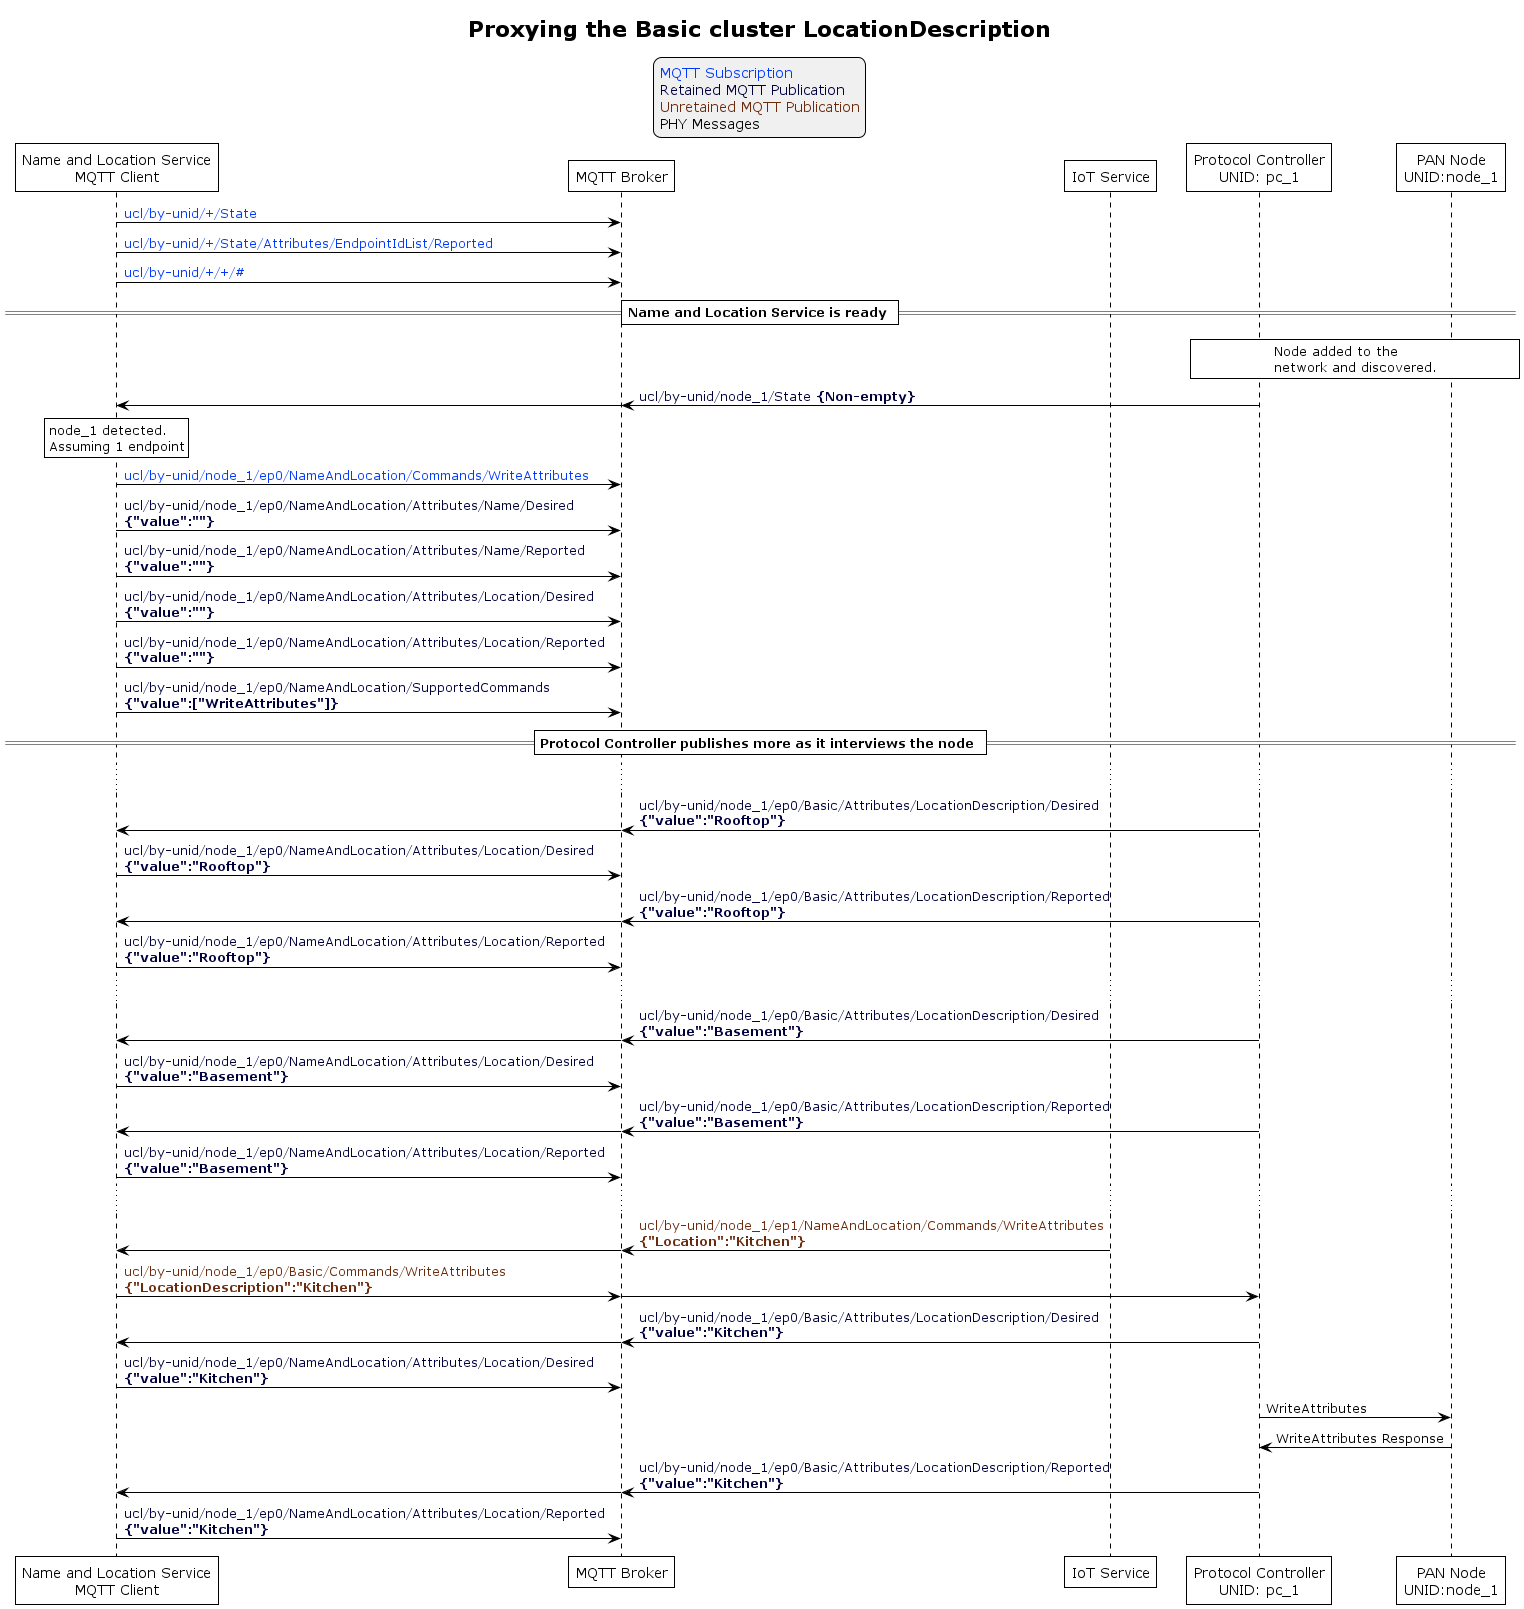

The diagram above was rendered by PlantUML. Its source (embedded in the PNG):
@startuml
'Style matching the other figures in chapter.
!theme plain
skinparam LegendBackgroundColor #F0F0F0

title Proxying the Basic cluster <b>LocationDescription</b>

' Allows to do simultaneous transmissions
!pragma teoz true

legend top
<font color=#0039FB>MQTT Subscription</font>
<font color=#00003C>Retained MQTT Publication</font>
<font color=#6C2A0D>Unretained MQTT Publication</font>
<font color=#000000>PHY Messages</font>
endlegend

participant "Name and Location Service\nMQTT Client" as naming_service
participant "MQTT Broker" as mqtt_broker
participant "IoT Service" as iot_service
participant "Protocol Controller\nUNID: pc_1" as pc_1
participant "PAN Node\nUNID:node_1" as node_1

naming_service -> mqtt_broker: <font color=#0039FB>ucl/by-unid/+/State</font>
naming_service -> mqtt_broker: <font color=#0039FB>ucl/by-unid/+/State/Attributes/EndpointIdList/Reported</font>
naming_service -> mqtt_broker: <font color=#0039FB>ucl/by-unid/+/+/#</font>

== Name and Location Service is ready ==

rnote over pc_1, node_1: Node added to the\nnetwork and discovered.

pc_1 -> mqtt_broker: <font color=#00003C>ucl/by-unid/node_1/State <b>{Non-empty}
& mqtt_broker -> naming_service

rnote over naming_service: node_1 detected.\nAssuming 1 endpoint

naming_service -> mqtt_broker: <font color=#0039FB>ucl/by-unid/node_1/ep0/NameAndLocation/Commands/WriteAttributes</font>
naming_service -> mqtt_broker: <font color=#00003C>ucl/by-unid/node_1/ep0/NameAndLocation/Attributes/Name/Desired\n<font color=#00003C><b>{"value":""}
naming_service -> mqtt_broker: <font color=#00003C>ucl/by-unid/node_1/ep0/NameAndLocation/Attributes/Name/Reported\n<font color=#00003C><b>{"value":""}
naming_service -> mqtt_broker: <font color=#00003C>ucl/by-unid/node_1/ep0/NameAndLocation/Attributes/Location/Desired\n<font color=#00003C><b>{"value":""}
naming_service -> mqtt_broker: <font color=#00003C>ucl/by-unid/node_1/ep0/NameAndLocation/Attributes/Location/Reported\n<font color=#00003C><b>{"value":""}
naming_service -> mqtt_broker: <font color=#00003C>ucl/by-unid/node_1/ep0/NameAndLocation/SupportedCommands\n<font color=#00003C><b>{"value":["WriteAttributes"]}

== Protocol Controller publishes more as it interviews the node ==

...

pc_1 -> mqtt_broker: <font color=#00003C>ucl/by-unid/node_1/ep0/Basic/Attributes/LocationDescription/Desired\n<font color=#00003C><b>{"value":"Rooftop"}
& mqtt_broker -> naming_service

naming_service -> mqtt_broker: <font color=#00003C>ucl/by-unid/node_1/ep0/NameAndLocation/Attributes/Location/Desired\n<font color=#00003C><b>{"value":"Rooftop"}

pc_1 -> mqtt_broker: <font color=#00003C>ucl/by-unid/node_1/ep0/Basic/Attributes/LocationDescription/Reported\n<font color=#00003C><b>{"value":"Rooftop"}
& mqtt_broker -> naming_service

naming_service -> mqtt_broker: <font color=#00003C>ucl/by-unid/node_1/ep0/NameAndLocation/Attributes/Location/Reported\n<font color=#00003C><b>{"value":"Rooftop"}

...

pc_1 -> mqtt_broker: <font color=#00003C>ucl/by-unid/node_1/ep0/Basic/Attributes/LocationDescription/Desired\n<font color=#00003C><b>{"value":"Basement"}
& mqtt_broker -> naming_service

naming_service -> mqtt_broker: <font color=#00003C>ucl/by-unid/node_1/ep0/NameAndLocation/Attributes/Location/Desired\n<font color=#00003C><b>{"value":"Basement"}

pc_1 -> mqtt_broker: <font color=#00003C>ucl/by-unid/node_1/ep0/Basic/Attributes/LocationDescription/Reported\n<font color=#00003C><b>{"value":"Basement"}
& mqtt_broker -> naming_service

naming_service -> mqtt_broker: <font color=#00003C>ucl/by-unid/node_1/ep0/NameAndLocation/Attributes/Location/Reported\n<font color=#00003C><b>{"value":"Basement"}

...


iot_service -> mqtt_broker: <font color=#6C2A0D>ucl/by-unid/node_1/ep1/NameAndLocation/Commands/WriteAttributes\n<font color=#6C2A0D><b>{"Location":"Kitchen"}
& mqtt_broker -> naming_service

naming_service -> mqtt_broker: <font color=#6C2A0D>ucl/by-unid/node_1/ep0/Basic/Commands/WriteAttributes\n<font color=#6C2A0D><b>{"LocationDescription":"Kitchen"}
& mqtt_broker -> pc_1

pc_1 -> mqtt_broker: <font color=#00003C>ucl/by-unid/node_1/ep0/Basic/Attributes/LocationDescription/Desired\n<font color=#00003C><b>{"value":"Kitchen"}
& mqtt_broker -> naming_service

naming_service -> mqtt_broker: <font color=#00003C>ucl/by-unid/node_1/ep0/NameAndLocation/Attributes/Location/Desired\n<font color=#00003C><b>{"value":"Kitchen"}

pc_1 -> node_1: WriteAttributes
node_1 -> pc_1: WriteAttributes Response

pc_1 -> mqtt_broker: <font color=#00003C>ucl/by-unid/node_1/ep0/Basic/Attributes/LocationDescription/Reported\n<font color=#00003C><b>{"value":"Kitchen"}
& mqtt_broker -> naming_service

naming_service -> mqtt_broker: <font color=#00003C>ucl/by-unid/node_1/ep0/NameAndLocation/Attributes/Location/Reported\n<font color=#00003C><b>{"value":"Kitchen"}
@enduml